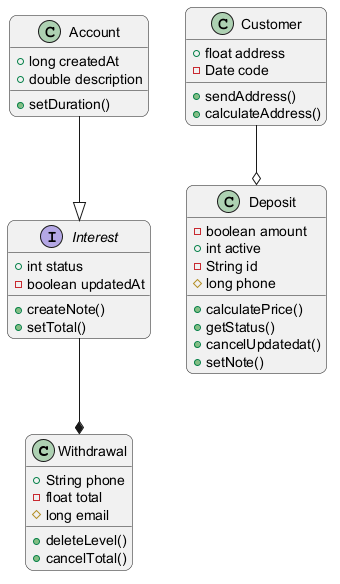

The diagram above was rendered by PlantUML. Its source (embedded in the PNG):
@startuml
skinparam backgroundColor #FFFFFF
skinparam roundCorner 15
class Withdrawal {
  +String phone
  -float total
  #long email
  +deleteLevel()
  +cancelTotal()
}
class Customer {
  +float address
  -Date code
  +sendAddress()
  +calculateAddress()
}
interface Interest {
  +int status
  -boolean updatedAt
  +createNote()
  +setTotal()
}
class Deposit {
  -boolean amount
  +int active
  -String id
  #long phone
  +calculatePrice()
  +getStatus()
  +cancelUpdatedat()
  +setNote()
}
class Account {
  +long createdAt
  +double description
  +setDuration()
}
Customer --o Deposit
Account --|> Interest
Interest --* Withdrawal
@enduml